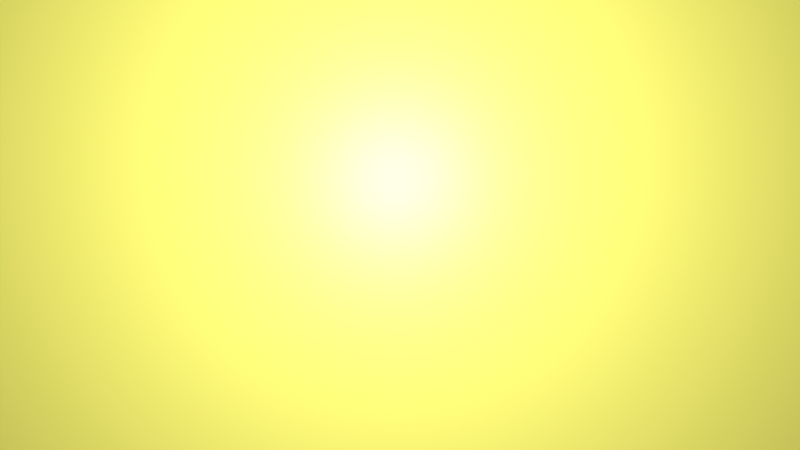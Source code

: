 # Source: applebanana_animation.blend  (saved by Blender 3.2.14; exported with 4.5.12 LTS)
import bpy
from mathutils import Matrix  # noqa: F401  (used for matrix-valued properties, if any)

bpy.ops.wm.read_factory_settings(use_empty=True)
scene = bpy.context.scene
scene.name = 'Scene'

# ---- collections
col_collection = bpy.data.collections.new('Collection'); scene.collection.children.link(col_collection)

# ---- materials (node trees are filled in below, after node groups)
mat_material = bpy.data.materials.new('Material')
mat_material.alpha_threshold = 0.0
mat_material.use_transparent_shadow = False
mat_material.line_color = (0.0, 0.0, 0.0, 1.0)
mat_material_001 = bpy.data.materials.new('Material.001')
mat_material_001.use_transparent_shadow = False

# ---- material node trees
mat_material.use_nodes = True; mat_material.node_tree.nodes.clear()
_N = mat_material.node_tree.nodes; _L = mat_material.node_tree.links
n0 = _N.new('ShaderNodeOutputMaterial'); n0.name = 'Material Output'; n0.location = (300, 300)
n1 = _N.new('ShaderNodeBsdfPrincipled'); n1.name = 'Principled BSDF'; n1.location = (10, 300)
n1.distribution = 'GGX'
n1.subsurface_method = 'RANDOM_WALK_SKIN'
n1.inputs[0].default_value = (0.8, 0.7647, 0.1377, 1.0)
n1.inputs[2].default_value = 0.4
n1.inputs[3].default_value = 1.45
n1.inputs[27].default_value = (0.0, 0.0, 0.0, 1.0)
n1.inputs[28].default_value = 1.0
_L.new(n1.outputs[0], n0.inputs[0])
n0.is_active_output = True
mat_material_001.use_nodes = True; mat_material_001.node_tree.nodes.clear()
_N = mat_material_001.node_tree.nodes; _L = mat_material_001.node_tree.links
n0 = _N.new('ShaderNodeBsdfPrincipled'); n0.name = 'Principled BSDF'; n0.location = (10, 300)
n0.distribution = 'GGX'
n0.subsurface_method = 'RANDOM_WALK_SKIN'
n0.inputs[0].default_value = (0.0, 0.0, 0.0, 1.0)
n0.inputs[3].default_value = 1.45
n0.inputs[4].default_value = 0.0
n0.inputs[11].default_value = 1.01
n0.inputs[27].default_value = (0.0, 0.0, 0.0, 1.0)
n0.inputs[28].default_value = 106.7
n1 = _N.new('ShaderNodeOutputMaterial'); n1.name = 'Material Output'; n1.location = (300, 300)
_L.new(n0.outputs[0], n1.inputs[0])
n1.is_active_output = True

# ---- world
world_world = bpy.data.worlds.new('World'); scene.world = world_world
world_world.use_nodes = True; world_world.node_tree.nodes.clear()
_N = world_world.node_tree.nodes; _L = world_world.node_tree.links
n0 = _N.new('ShaderNodeOutputWorld'); n0.name = 'World Output'; n0.location = (300, 300)
n1 = _N.new('ShaderNodeBackground'); n1.name = 'Background'; n1.location = (10, 300)
n1.inputs[0].default_value = (0.05088, 0.05088, 0.05088, 1.0)
_L.new(n1.outputs[0], n0.inputs[0])
n0.is_active_output = True
world_world.color = (0.05088, 0.05088, 0.05088)
world_world.use_sun_shadow = False
world_world.sun_shadow_jitter_overblur = 0.0

# ---- cameras
cam_camera = bpy.data.cameras.new('Camera')
cam_camera.clip_end = 100.0
cam_camera.ortho_scale = 7.314

# ---- lights
light_light = bpy.data.lights.new('Light', 'POINT')
light_light.transmission_factor = 0.0
light_light.use_shadow = False
light_light.energy = 997.6
light_light.shadow_maximum_resolution = 0.006
light_light.use_absolute_resolution = True

# ---- meshes
me_cube = bpy.data.meshes.new('Cube')
me_cube.from_pydata([(1.0, 1.0, 1.0), (1.0, 1.0, -1.0), (1.0, -1.0, 1.0), (1.0, -1.0, -1.0), (-1.0, 1.0, 1.0), (-1.0, 1.0, -1.0), (-1.0, -1.0, 1.0), (-1.0, -1.0, -1.0)], [], [(0, 4, 6, 2), (3, 2, 6, 7), (7, 6, 4, 5), (5, 1, 3, 7), (1, 0, 2, 3), (5, 4, 0, 1)])
_uv = me_cube.uv_layers.new(name='UVMap')
_uv.uv.foreach_set('vector', [0.625, 0.5, 0.875, 0.5, 0.875, 0.75, 0.625, 0.75, 0.375, 0.75, 0.625, 0.75, 0.625, 1.0, 0.375, 1.0, 0.375, 0.0, 0.625, 0.0, 0.625, 0.25, 0.375, 0.25, 0.125, 0.5, 0.375, 0.5, 0.375, 0.75, 0.125, 0.75, 0.375, 0.5, 0.625, 0.5, 0.625, 0.75, 0.375, 0.75, 0.375, 0.25, 0.625, 0.25, 0.625, 0.5, 0.375, 0.5])
me_cube.materials.append(mat_material)
me_cube.use_mirror_vertex_groups = False
me_cube.update()

# ---- curves / text
txt_text = bpy.data.curves.new('Text', 'FONT')
txt_text.dimensions = '2D'
txt_text.body = '애플바나나토스트 \n토스팅된 식빵 사이에\n자른 사과와 바나나를 넣는다'
txt_text.materials.append(mat_material_001)
txt_text.size = 0.56

# ---- objects
ob_cube = bpy.data.objects.new('Cube', me_cube)
ob_light = bpy.data.objects.new('Light', light_light)
ob_camera = bpy.data.objects.new('Camera', cam_camera)
ob_text = bpy.data.objects.new('Text', txt_text)

# ---- transforms, parenting, visibility, modifiers, constraints
ob_cube.location = (0.0, 0.0, 0.0)
ob_cube.rotation_euler = (1.109, 0.0, 0.8149)
ob_cube.scale = (3.236, 3.236, 3.236)
ob_cube.lock_rotations_4d = False
ob_cube.empty_display_type = 'ARROWS'
ob_cube.lineart.crease_threshold = 0.0
ob_light.location = (4.436, -4.232, 3.52)
ob_light.rotation_euler = (0.6503, 0.05522, 1.866)
ob_light.scale = (1.197, -7.285, -9.538)
ob_light.lock_rotations_4d = False
ob_light.empty_display_type = 'ARROWS'
ob_light.color = (0.0, 0.0, 0.0, 0.0)
ob_light.lineart.crease_threshold = 0.0
ob_camera.location = (7.359, -6.926, 4.958)
ob_camera.rotation_euler = (1.109, 0.0, 0.8149)
ob_camera.lock_rotations_4d = False
ob_camera.empty_display_type = 'ARROWS'
ob_camera.color = (0.0, 0.0, 0.0, 0.0)
ob_camera.display_type = 'WIRE'
ob_camera.lineart.crease_threshold = 0.0
ob_text.location = (3.003, -4.696, 3.092)
ob_text.rotation_euler = (1.11, 0.0, 0.8151)
ob_text.scale = (0.5982, 0.919, 0.6674)

# ---- collection membership
col_collection.objects.link(ob_cube)
col_collection.objects.link(ob_light)
col_collection.objects.link(ob_camera)
col_collection.objects.link(ob_text)

# ---- scene / render settings (as saved in the file)
scene.camera = ob_camera
scene.frame_start = 1; scene.frame_end = 200; scene.frame_set(111)
scene.render.engine = 'BLENDER_EEVEE_NEXT'
scene.render.image_settings.file_format = 'FFMPEG'
scene.render.image_settings.color_mode = 'RGB'
scene.cycles.sampling_pattern = 'TABULATED_SOBOL'
scene.cycles.use_light_tree = False
scene.view_settings.view_transform = 'Standard'
bpy.context.view_layer.update()
